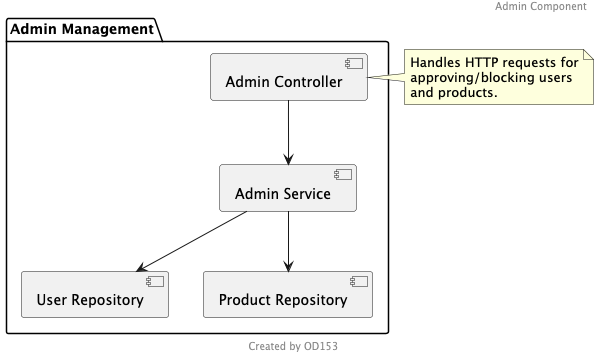

The diagram above was rendered by PlantUML. Its source (embedded in the PNG):
@startuml
header Admin Component
footer Created by OD153
package "Admin Management" {
  [Admin Controller] --> [Admin Service]
  [Admin Service] --> [User Repository]
  [Admin Service] --> [Product Repository]
}

note right of [Admin Controller]
  Handles HTTP requests for
  approving/blocking users
  and products.
end note
@enduml